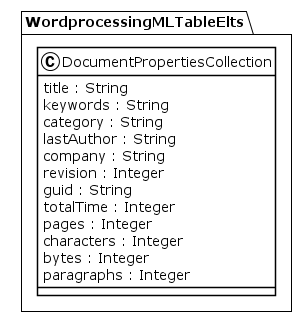

The diagram above was rendered by PlantUML. Its source (embedded in the PNG):
@startuml
!theme plain
package WordprocessingMLTableElts {
class DocumentPropertiesCollection {
	 title : String
	 keywords : String
	 category : String
	 lastAuthor : String
	 company : String
	 revision : Integer
	 guid : String
	 totalTime : Integer
	 pages : Integer
	 characters : Integer
	 bytes : Integer
	 paragraphs : Integer
}
}
@enduml